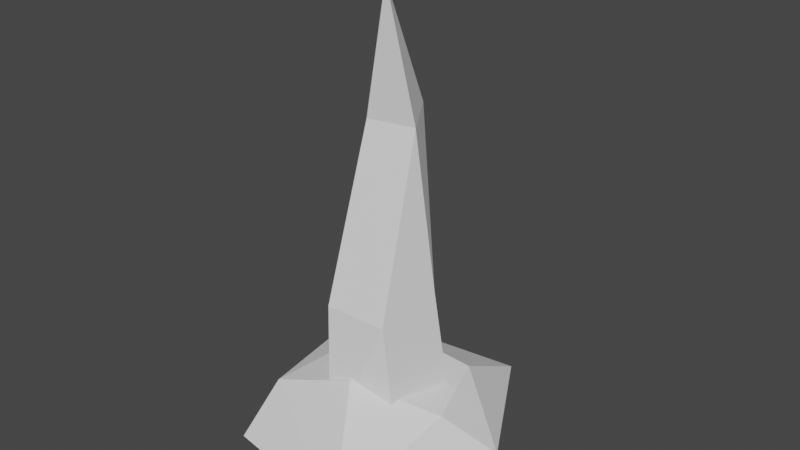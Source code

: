 # Source: Spike01.blend  (saved by Blender 3.6.11; exported with 4.5.12 LTS)
import bpy
from mathutils import Matrix  # noqa: F401  (used for matrix-valued properties, if any)

bpy.ops.wm.read_factory_settings(use_empty=True)
scene = bpy.context.scene
scene.name = 'Scene'

# ---- collections
col_collection = bpy.data.collections.new('Collection'); scene.collection.children.link(col_collection)

# ---- world
world_world = bpy.data.worlds.new('World'); scene.world = world_world
world_world.use_nodes = True; world_world.node_tree.nodes.clear()
_N = world_world.node_tree.nodes; _L = world_world.node_tree.links
n0 = _N.new('ShaderNodeOutputWorld'); n0.name = 'World Output'; n0.location = (300, 300)
n1 = _N.new('ShaderNodeBackground'); n1.name = 'Background'; n1.location = (10, 300)
n1.inputs[0].default_value = (0.05088, 0.05088, 0.05088, 1.0)
_L.new(n1.outputs[0], n0.inputs[0])
n0.is_active_output = True
world_world.color = (0.05088, 0.05088, 0.05088)
world_world.use_sun_shadow = False
world_world.sun_shadow_jitter_overblur = 0.0

# ---- meshes
me_cylinder = bpy.data.meshes.new('Cylinder')
me_cylinder.from_pydata([(0.0, 1.0, -1.0), (4.596e-09, 0.05836, 5.654), (0.5, 0.866, -1.0), (0.03735, 0.04835, 5.654), (0.866, 0.5, -1.0), (0.06468, 0.02101, 5.654), (1.0, 0.0, -1.0), (0.07469, -0.01633, 5.654), (0.866, -0.5, -1.0), (0.06468, -0.05368, 5.654), (0.5, -0.866, -1.0), (0.03735, -0.08102, 5.654), (0.0, -1.0, -1.0), (4.596e-09, -0.09102, 5.654), (-0.5, -0.866, -1.0), (-0.03735, -0.08102, 5.654), (-0.866, -0.5, -1.0), (-0.06468, -0.05368, 5.654), (-1.0, 0.0, -1.0), (-0.07469, -0.01633, 5.654), (-0.866, 0.5, -1.0), (-0.06468, 0.02101, 5.654), (-0.5, 0.866, -1.0), (-0.03735, 0.04835, 5.654), (1.277e-09, 0.5796, 1.076), (0.3715, 0.4801, 1.076), (0.6434, 0.2082, 1.076), (0.7429, -0.1633, 1.076), (0.6434, -0.5348, 1.076), (0.3715, -0.8067, 1.076), (1.277e-09, -0.9062, 1.076), (-0.3715, -0.8067, 1.076), (-0.6434, -0.5348, 1.076), (-0.7429, -0.1633, 1.076), (-0.6434, 0.2082, 1.076), (-0.3715, 0.4801, 1.076), (2.937e-09, 0.7109, 3.61), (0.2044, 0.6562, 3.61), (0.354, 0.5065, 3.61), (0.4088, 0.3021, 3.61), (0.354, 0.09772, 3.61), (0.2044, -0.05192, 3.61), (2.937e-09, -0.1067, 3.61), (-0.2044, -0.05192, 3.61), (-0.354, 0.09772, 3.61), (-0.4088, 0.3021, 3.61), (-0.354, 0.5065, 3.61), (-0.2044, 0.6562, 3.61)], [], [(36, 1, 3, 37), (37, 3, 5, 38), (38, 5, 7, 39), (39, 7, 9, 40), (40, 9, 11, 41), (41, 11, 13, 42), (42, 13, 15, 43), (43, 15, 17, 44), (44, 17, 19, 45), (45, 19, 21, 46), (3, 1, 23, 21, 19, 17, 15, 13, 11, 9, 7, 5), (46, 21, 23, 47), (47, 23, 1, 36), (0, 2, 4, 6, 8, 10, 12, 14, 16, 18, 20, 22), (22, 35, 24, 0), (20, 34, 35, 22), (18, 33, 34, 20), (16, 32, 33, 18), (14, 31, 32, 16), (12, 30, 31, 14), (10, 29, 30, 12), (8, 28, 29, 10), (6, 27, 28, 8), (4, 26, 27, 6), (2, 25, 26, 4), (0, 24, 25, 2), (35, 47, 36, 24), (34, 46, 47, 35), (33, 45, 46, 34), (32, 44, 45, 33), (31, 43, 44, 32), (30, 42, 43, 31), (29, 41, 42, 30), (28, 40, 41, 29), (27, 39, 40, 28), (26, 38, 39, 27), (25, 37, 38, 26), (24, 36, 37, 25)])
_uv = me_cylinder.uv_layers.new(name='UVMap')
_uv.uv.foreach_set('vector', [1.032, 0.8271, 1.0, 1.0, 0.9167, 1.0, 0.9442, 0.8271, 0.9442, 0.8271, 0.9167, 1.0, 0.8333, 1.0, 0.9107, 0.8274, 0.9107, 0.8274, 0.8333, 1.0, 0.75, 1.0, 0.8574, 0.8282, 0.8574, 0.8282, 0.75, 1.0, 0.6667, 1.0, 0.7741, 0.8296, 0.7741, 0.8296, 0.6667, 1.0, 0.5833, 1.0, 0.6608, 0.831, 0.6608, 0.831, 0.5833, 1.0, 0.5, 1.0, 0.5, 0.8319, 0.5, 0.8319, 0.5, 1.0, 0.4167, 1.0, 0.3392, 0.831, 0.3392, 0.831, 0.4167, 1.0, 0.3333, 1.0, 0.2259, 0.8296, 0.2259, 0.8296, 0.3333, 1.0, 0.25, 1.0, 0.1426, 0.8282, 0.1426, 0.8282, 0.25, 1.0, 0.1667, 1.0, 0.08927, 0.8274, 0.37, 0.4578, 0.25, 0.49, 0.13, 0.4578, 0.04215, 0.37, 0.01, 0.25, 0.04215, 0.13, 0.13, 0.04215, 0.25, 0.01, 0.37, 0.04215, 0.4578, 0.13, 0.49, 0.25, 0.4578, 0.37, 0.08927, 0.8274, 0.1667, 1.0, 0.08333, 1.0, 0.0558, 0.8271, 0.0558, 0.8271, 0.08333, 1.0, 7.451e-08, 1.0, -0.03177, 0.8271, 0.75, 0.49, 0.87, 0.4578, 0.9578, 0.37, 0.99, 0.25, 0.9578, 0.13, 0.87, 0.04215, 0.75, 0.01, 0.63, 0.04215, 0.5422, 0.13, 0.51, 0.25, 0.5422, 0.37, 0.63, 0.4578, 0.08333, 0.5, 0.08333, 0.6389, 7.451e-08, 0.6389, 7.451e-08, 0.5, 0.1667, 0.5, 0.1667, 0.6389, 0.08333, 0.6389, 0.08333, 0.5, 0.25, 0.5, 0.25, 0.6389, 0.1667, 0.6389, 0.1667, 0.5, 0.3333, 0.5, 0.3333, 0.6389, 0.25, 0.6389, 0.25, 0.5, 0.4167, 0.5, 0.4167, 0.6389, 0.3333, 0.6389, 0.3333, 0.5, 0.5, 0.5, 0.5, 0.6389, 0.4167, 0.6389, 0.4167, 0.5, 0.5833, 0.5, 0.5833, 0.6389, 0.5, 0.6389, 0.5, 0.5, 0.6667, 0.5, 0.6667, 0.6389, 0.5833, 0.6389, 0.5833, 0.5, 0.75, 0.5, 0.75, 0.6389, 0.6667, 0.6389, 0.6667, 0.5, 0.8333, 0.5, 0.8333, 0.6389, 0.75, 0.6389, 0.75, 0.5, 0.9167, 0.5, 0.9167, 0.6389, 0.8333, 0.6389, 0.8333, 0.5, 1.0, 0.5, 1.0, 0.6389, 0.9167, 0.6389, 0.9167, 0.5, 0.08333, 0.6389, 0.0558, 0.8271, -0.03177, 0.8271, 7.451e-08, 0.6389, 0.1667, 0.6389, 0.08927, 0.8274, 0.0558, 0.8271, 0.08333, 0.6389, 0.25, 0.6389, 0.1426, 0.8282, 0.08927, 0.8274, 0.1667, 0.6389, 0.3333, 0.6389, 0.2259, 0.8296, 0.1426, 0.8282, 0.25, 0.6389, 0.4167, 0.6389, 0.3392, 0.831, 0.2259, 0.8296, 0.3333, 0.6389, 0.5, 0.6389, 0.5, 0.8319, 0.3392, 0.831, 0.4167, 0.6389, 0.5833, 0.6389, 0.6608, 0.831, 0.5, 0.8319, 0.5, 0.6389, 0.6667, 0.6389, 0.7741, 0.8296, 0.6608, 0.831, 0.5833, 0.6389, 0.75, 0.6389, 0.8574, 0.8282, 0.7741, 0.8296, 0.6667, 0.6389, 0.8333, 0.6389, 0.9107, 0.8274, 0.8574, 0.8282, 0.75, 0.6389, 0.9167, 0.6389, 0.9442, 0.8271, 0.9107, 0.8274, 0.8333, 0.6389, 1.0, 0.6389, 1.032, 0.8271, 0.9442, 0.8271, 0.9167, 0.6389])
me_cylinder.update()
me_cylinder_001 = bpy.data.meshes.new('Cylinder.001')
me_cylinder_001.from_pydata([(0.0009431, 2.001, -0.4416), (0.1113, 0.7714, 0.2901), (0.9931, 1.716, -0.4352), (0.5017, 0.6668, 0.166), (1.709, 0.9849, -0.4531), (0.7874, 0.381, 0.1009), (1.97, -0.0002358, -0.4548), (0.892, -0.009345, 0.1009), (1.708, -0.9845, -0.4539), (0.7874, -0.3997, 0.1009), (0.9919, -1.715, -0.4346), (0.5017, -0.6855, 0.166), (0.001055, -1.999, -0.4409), (0.1113, -0.7901, 0.2901), (-1.005, -1.741, -0.4452), (-0.2791, -0.6855, 0.387), (-1.745, -1.007, -0.4467), (-0.5649, -0.3997, 0.4239), (-2.016, -9.797e-06, -0.447), (-0.6695, -0.009345, 0.4253), (-1.745, 1.008, -0.4468), (-0.5649, 0.381, 0.4239), (-1.006, 1.742, -0.4456), (-0.2791, 0.6668, 0.387), (-0.2054, 1.405, 0.01856), (0.4895, 1.191, -0.07325), (0.9831, 0.6794, -0.2092), (1.159, -0.0009669, -0.222), (0.9822, -0.6805, -0.2115), (0.4888, -1.191, -0.07714), (-0.2047, -1.404, 0.01897), (-0.9285, -1.242, 0.01353), (-1.472, -0.7257, 0.01048), (-1.672, -0.0003293, 0.009578), (-1.473, 0.7255, 0.01031), (-0.9299, 1.243, 0.0132)], [], [(24, 1, 3, 25), (25, 3, 5, 26), (26, 5, 7, 27), (27, 7, 9, 28), (28, 9, 11, 29), (29, 11, 13, 30), (30, 13, 15, 31), (31, 15, 17, 32), (32, 17, 19, 33), (33, 19, 21, 34), (3, 1, 23, 21, 19, 17, 15, 13, 11, 9, 7, 5), (34, 21, 23, 35), (35, 23, 1, 24), (0, 2, 4, 6, 8, 10, 12, 14, 16, 18, 20, 22), (22, 35, 24, 0), (20, 34, 35, 22), (18, 33, 34, 20), (16, 32, 33, 18), (14, 31, 32, 16), (12, 30, 31, 14), (10, 29, 30, 12), (8, 28, 29, 10), (6, 27, 28, 8), (4, 26, 27, 6), (2, 25, 26, 4), (0, 24, 25, 2)])
_uv = me_cylinder_001.uv_layers.new(name='UVMap')
_uv.uv.foreach_set('vector', [1.024, 0.7664, 1.0, 1.0, 0.9167, 1.0, 0.94, 0.7664, 0.94, 0.7664, 0.9167, 1.0, 0.8333, 1.0, 0.8493, 0.7949, 0.8493, 0.7949, 0.8333, 1.0, 0.75, 1.0, 0.75, 0.8114, 0.75, 0.8114, 0.75, 1.0, 0.6667, 1.0, 0.6507, 0.7949, 0.6507, 0.7949, 0.6667, 1.0, 0.5833, 1.0, 0.56, 0.7664, 0.56, 0.7664, 0.5833, 1.0, 0.5, 1.0, 0.4762, 0.7336, 0.4762, 0.7336, 0.5, 1.0, 0.4167, 1.0, 0.3984, 0.7051, 0.3984, 0.7051, 0.4167, 1.0, 0.3333, 1.0, 0.3247, 0.6886, 0.3247, 0.6886, 0.3333, 1.0, 0.25, 1.0, 0.25, 0.6886, 0.25, 0.6886, 0.25, 1.0, 0.1667, 1.0, 0.1753, 0.6886, 0.37, 0.4578, 0.25, 0.49, 0.13, 0.4578, 0.04215, 0.37, 0.01, 0.25, 0.04215, 0.13, 0.13, 0.04215, 0.25, 0.01, 0.37, 0.04215, 0.4578, 0.13, 0.49, 0.25, 0.4578, 0.37, 0.1753, 0.6886, 0.1667, 1.0, 0.08333, 1.0, 0.1016, 0.7051, 0.1016, 0.7051, 0.08333, 1.0, 7.451e-08, 1.0, 0.02377, 0.7336, 0.75, 0.49, 0.87, 0.4578, 0.9578, 0.37, 0.99, 0.25, 0.9578, 0.13, 0.87, 0.04215, 0.75, 0.01, 0.63, 0.04215, 0.5422, 0.13, 0.51, 0.25, 0.5422, 0.37, 0.63, 0.4578, 0.08333, 0.5, 0.1016, 0.7051, 0.02377, 0.7336, 7.451e-08, 0.5, 0.1667, 0.5, 0.1753, 0.6886, 0.1016, 0.7051, 0.08333, 0.5, 0.25, 0.5, 0.25, 0.6886, 0.1753, 0.6886, 0.1667, 0.5, 0.3333, 0.5, 0.3247, 0.6886, 0.25, 0.6886, 0.25, 0.5, 0.4167, 0.5, 0.3984, 0.7051, 0.3247, 0.6886, 0.3333, 0.5, 0.5, 0.5, 0.4762, 0.7336, 0.3984, 0.7051, 0.4167, 0.5, 0.5833, 0.5, 0.56, 0.7664, 0.4762, 0.7336, 0.5, 0.5, 0.6667, 0.5, 0.6507, 0.7949, 0.56, 0.7664, 0.5833, 0.5, 0.75, 0.5, 0.75, 0.8114, 0.6507, 0.7949, 0.6667, 0.5, 0.8333, 0.5, 0.8493, 0.7949, 0.75, 0.8114, 0.75, 0.5, 0.9167, 0.5, 0.94, 0.7664, 0.8493, 0.7949, 0.8333, 0.5, 1.0, 0.5, 1.024, 0.7664, 0.94, 0.7664, 0.9167, 0.5])
me_cylinder_001.update()

# ---- objects
ob_spike01 = bpy.data.objects.new('Spike01', me_cylinder)
ob_groundice01 = bpy.data.objects.new('GroundIce01', me_cylinder_001)

# ---- transforms, parenting, visibility, modifiers, constraints
ob_spike01.location = (0.0, 0.0, 0.0)
_m = ob_spike01.modifiers.new('Decimate', 'DECIMATE')
_m.ratio = 0.25
ob_groundice01.location = (0.2393, 0.0, -0.3733)
ob_groundice01.scale = (1.135, 1.135, 1.462)
_m = ob_groundice01.modifiers.new('Decimate', 'DECIMATE')
_m.ratio = 0.3

# ---- collection membership
col_collection.objects.link(ob_spike01)
col_collection.objects.link(ob_groundice01)

# ---- scene / render settings (as saved in the file)
scene.frame_start = 1; scene.frame_end = 250; scene.frame_set(1)
scene.render.engine = 'BLENDER_EEVEE_NEXT'
scene.cycles.sampling_pattern = 'TABULATED_SOBOL'
scene.view_settings.view_transform = 'Filmic'
bpy.context.view_layer.update()

# ---- added for rendering (the .blend has no active camera and no usable light): camera, sun
cam_auto = bpy.data.cameras.new('AutoCamera')
cam_auto.lens = 50.0
cam_auto.sensor_width = 36.0
cam_auto.clip_end = 1000.0
ob_auto_camera = bpy.data.objects.new('AutoCamera', cam_auto)
scene.collection.objects.link(ob_auto_camera)
ob_auto_camera.location = (8.79597, -10.2982, 9.18068)
ob_auto_camera.rotation_euler = (1.09748, -7.21219e-08, 0.694738)
scene.camera = ob_auto_camera
light_auto_sun = bpy.data.lights.new('AutoSun', 'SUN')
light_auto_sun.energy = 3.0
light_auto_sun.angle = 0.0523599
ob_auto_sun = bpy.data.objects.new('AutoSun', light_auto_sun)
scene.collection.objects.link(ob_auto_sun)
ob_auto_sun.rotation_euler = (0.872665, 0.174533, 0.523599)
bpy.context.view_layer.update()
